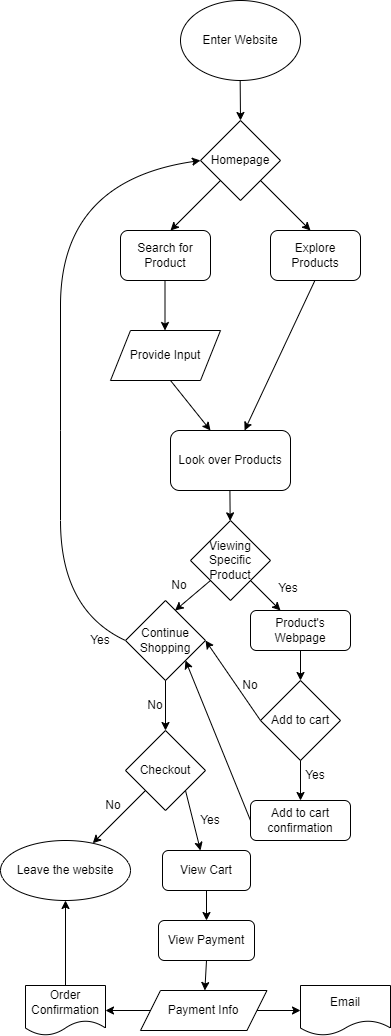

The diagram above was exported from draw.io. Its source (the exported page's mxGraphModel, read from the mxfile embedded in the PNG):
<mxGraphModel dx="532" dy="360" grid="1" gridSize="10" guides="1" tooltips="1" connect="1" arrows="1" fold="1" page="1" pageScale="1" pageWidth="850" pageHeight="1100" math="0" shadow="0">
  <root>
    <mxCell id="0" />
    <mxCell id="1" parent="0" />
    <mxCell id="3" value="" style="endArrow=classic;html=1;" edge="1" parent="1">
      <mxGeometry width="50" height="50" relative="1" as="geometry">
        <mxPoint x="419.5" y="80" as="sourcePoint" />
        <mxPoint x="420" y="140" as="targetPoint" />
      </mxGeometry>
    </mxCell>
    <mxCell id="4" value="Homepage" style="rhombus;whiteSpace=wrap;html=1;" vertex="1" parent="1">
      <mxGeometry x="380" y="140" width="80" height="80" as="geometry" />
    </mxCell>
    <mxCell id="5" value="" style="endArrow=classic;html=1;" edge="1" parent="1">
      <mxGeometry width="50" height="50" relative="1" as="geometry">
        <mxPoint x="440" y="200" as="sourcePoint" />
        <mxPoint x="490" y="250" as="targetPoint" />
      </mxGeometry>
    </mxCell>
    <mxCell id="6" value="" style="endArrow=classic;html=1;" edge="1" parent="1">
      <mxGeometry width="50" height="50" relative="1" as="geometry">
        <mxPoint x="400" y="200" as="sourcePoint" />
        <mxPoint x="350" y="250" as="targetPoint" />
      </mxGeometry>
    </mxCell>
    <mxCell id="7" value="Enter Website" style="ellipse;whiteSpace=wrap;html=1;" vertex="1" parent="1">
      <mxGeometry x="360" y="20" width="120" height="80" as="geometry" />
    </mxCell>
    <mxCell id="8" value="Search for Product" style="rounded=1;whiteSpace=wrap;html=1;" vertex="1" parent="1">
      <mxGeometry x="300" y="250" width="90" height="50" as="geometry" />
    </mxCell>
    <mxCell id="9" value="Explore Products" style="rounded=1;whiteSpace=wrap;html=1;" vertex="1" parent="1">
      <mxGeometry x="450" y="250" width="90" height="50" as="geometry" />
    </mxCell>
    <mxCell id="10" value="" style="endArrow=classic;html=1;" edge="1" parent="1">
      <mxGeometry width="50" height="50" relative="1" as="geometry">
        <mxPoint x="344.5" y="300" as="sourcePoint" />
        <mxPoint x="344.5" y="350" as="targetPoint" />
      </mxGeometry>
    </mxCell>
    <mxCell id="12" value="Provide Input" style="shape=parallelogram;perimeter=parallelogramPerimeter;whiteSpace=wrap;html=1;fixedSize=1;" vertex="1" parent="1">
      <mxGeometry x="290" y="350" width="110" height="50" as="geometry" />
    </mxCell>
    <mxCell id="13" value="" style="endArrow=classic;html=1;" edge="1" parent="1">
      <mxGeometry width="50" height="50" relative="1" as="geometry">
        <mxPoint x="350" y="400" as="sourcePoint" />
        <mxPoint x="390" y="450" as="targetPoint" />
      </mxGeometry>
    </mxCell>
    <mxCell id="14" value="" style="endArrow=classic;html=1;" edge="1" parent="1" target="15">
      <mxGeometry width="50" height="50" relative="1" as="geometry">
        <mxPoint x="494.41" y="300" as="sourcePoint" />
        <mxPoint x="440" y="450" as="targetPoint" />
      </mxGeometry>
    </mxCell>
    <mxCell id="15" value="Look over Products" style="rounded=1;whiteSpace=wrap;html=1;" vertex="1" parent="1">
      <mxGeometry x="349.9999999999999" y="450" width="120" height="60" as="geometry" />
    </mxCell>
    <mxCell id="16" value="" style="endArrow=classic;html=1;" edge="1" parent="1" target="17">
      <mxGeometry width="50" height="50" relative="1" as="geometry">
        <mxPoint x="409.41" y="510" as="sourcePoint" />
        <mxPoint x="409.41" y="570" as="targetPoint" />
      </mxGeometry>
    </mxCell>
    <mxCell id="17" value="Viewing&lt;br&gt;Specific Product" style="rhombus;whiteSpace=wrap;html=1;" vertex="1" parent="1">
      <mxGeometry x="370.00000000000006" y="540" width="80" height="80" as="geometry" />
    </mxCell>
    <mxCell id="18" value="" style="endArrow=classic;html=1;exitX=0.5;exitY=1;exitDx=0;exitDy=0;" edge="1" parent="1" target="19">
      <mxGeometry width="50" height="50" relative="1" as="geometry">
        <mxPoint x="479.9999999999999" y="770" as="sourcePoint" />
        <mxPoint x="360" y="670" as="targetPoint" />
      </mxGeometry>
    </mxCell>
    <mxCell id="19" value="Add to cart confirmation" style="rounded=1;whiteSpace=wrap;html=1;" vertex="1" parent="1">
      <mxGeometry x="430" y="820" width="100" height="40" as="geometry" />
    </mxCell>
    <mxCell id="20" value="" style="endArrow=classic;html=1;exitX=0.5;exitY=1;exitDx=0;exitDy=0;" edge="1" parent="1" source="23">
      <mxGeometry width="50" height="50" relative="1" as="geometry">
        <mxPoint x="305" y="710" as="sourcePoint" />
        <mxPoint x="479.9999999999999" y="700" as="targetPoint" />
      </mxGeometry>
    </mxCell>
    <mxCell id="22" value="" style="endArrow=classic;html=1;" edge="1" parent="1" target="23">
      <mxGeometry width="50" height="50" relative="1" as="geometry">
        <mxPoint x="430" y="600" as="sourcePoint" />
        <mxPoint x="460" y="630" as="targetPoint" />
      </mxGeometry>
    </mxCell>
    <mxCell id="23" value="Product's Webpage" style="rounded=1;whiteSpace=wrap;html=1;" vertex="1" parent="1">
      <mxGeometry x="430" y="630" width="100" height="40" as="geometry" />
    </mxCell>
    <mxCell id="26" value="Yes" style="text;strokeColor=none;align=center;fillColor=none;html=1;verticalAlign=middle;whiteSpace=wrap;rounded=0;" vertex="1" parent="1">
      <mxGeometry x="438" y="593" width="60" height="30" as="geometry" />
    </mxCell>
    <mxCell id="27" value="" style="endArrow=classic;html=1;exitX=0;exitY=1;exitDx=0;exitDy=0;" edge="1" parent="1" source="17">
      <mxGeometry width="50" height="50" relative="1" as="geometry">
        <mxPoint x="380" y="660" as="sourcePoint" />
        <mxPoint x="354.5454545454545" y="630" as="targetPoint" />
      </mxGeometry>
    </mxCell>
    <mxCell id="30" value="No" style="text;strokeColor=none;align=center;fillColor=none;html=1;verticalAlign=middle;whiteSpace=wrap;rounded=0;" vertex="1" parent="1">
      <mxGeometry x="329" y="590" width="60" height="30" as="geometry" />
    </mxCell>
    <mxCell id="34" value="Continue Shopping" style="rhombus;whiteSpace=wrap;html=1;" vertex="1" parent="1">
      <mxGeometry x="305" y="620" width="80" height="80" as="geometry" />
    </mxCell>
    <mxCell id="52" style="edgeStyle=none;html=1;exitX=0;exitY=0.5;exitDx=0;exitDy=0;entryX=1;entryY=0.5;entryDx=0;entryDy=0;" edge="1" parent="1" source="35" target="34">
      <mxGeometry relative="1" as="geometry" />
    </mxCell>
    <mxCell id="35" value="Add to cart" style="rhombus;whiteSpace=wrap;html=1;" vertex="1" parent="1">
      <mxGeometry x="440" y="700" width="80" height="80" as="geometry" />
    </mxCell>
    <mxCell id="36" value="Yes" style="text;strokeColor=none;align=center;fillColor=none;html=1;verticalAlign=middle;whiteSpace=wrap;rounded=0;" vertex="1" parent="1">
      <mxGeometry x="465" y="780" width="60" height="30" as="geometry" />
    </mxCell>
    <mxCell id="38" value="" style="endArrow=classic;html=1;entryX=1;entryY=1;entryDx=0;entryDy=0;exitX=0;exitY=0.5;exitDx=0;exitDy=0;" edge="1" parent="1" source="19" target="34">
      <mxGeometry width="50" height="50" relative="1" as="geometry">
        <mxPoint x="390" y="770" as="sourcePoint" />
        <mxPoint x="379.9999999999999" y="670" as="targetPoint" />
      </mxGeometry>
    </mxCell>
    <mxCell id="40" value="" style="endArrow=classic;html=1;exitX=0.5;exitY=1;exitDx=0;exitDy=0;" edge="1" parent="1" source="34">
      <mxGeometry width="50" height="50" relative="1" as="geometry">
        <mxPoint x="390" y="700" as="sourcePoint" />
        <mxPoint x="345" y="750" as="targetPoint" />
      </mxGeometry>
    </mxCell>
    <mxCell id="41" value="No" style="text;strokeColor=none;align=center;fillColor=none;html=1;verticalAlign=middle;whiteSpace=wrap;rounded=0;" vertex="1" parent="1">
      <mxGeometry x="305" y="710" width="60" height="30" as="geometry" />
    </mxCell>
    <mxCell id="47" style="edgeStyle=none;html=1;exitX=1;exitY=1;exitDx=0;exitDy=0;" edge="1" parent="1" source="43">
      <mxGeometry relative="1" as="geometry">
        <mxPoint x="380.0000000000001" y="870" as="targetPoint" />
      </mxGeometry>
    </mxCell>
    <mxCell id="48" style="edgeStyle=none;html=1;exitX=0;exitY=1;exitDx=0;exitDy=0;" edge="1" parent="1" source="43" target="49">
      <mxGeometry relative="1" as="geometry">
        <mxPoint x="310.0000000000001" y="870" as="targetPoint" />
      </mxGeometry>
    </mxCell>
    <mxCell id="43" value="Checkout" style="rhombus;whiteSpace=wrap;html=1;" vertex="1" parent="1">
      <mxGeometry x="305" y="750" width="80" height="80" as="geometry" />
    </mxCell>
    <mxCell id="44" value="" style="curved=1;endArrow=classic;html=1;exitX=0;exitY=0.5;exitDx=0;exitDy=0;entryX=0;entryY=0.5;entryDx=0;entryDy=0;" edge="1" parent="1" source="34" target="4">
      <mxGeometry width="50" height="50" relative="1" as="geometry">
        <mxPoint x="280" y="500" as="sourcePoint" />
        <mxPoint x="200" y="290" as="targetPoint" />
        <Array as="points">
          <mxPoint x="240" y="630" />
          <mxPoint x="240" y="450" />
          <mxPoint x="240" y="200" />
        </Array>
      </mxGeometry>
    </mxCell>
    <mxCell id="45" value="Yes" style="text;strokeColor=none;align=center;fillColor=none;html=1;verticalAlign=middle;whiteSpace=wrap;rounded=0;" vertex="1" parent="1">
      <mxGeometry x="250" y="645" width="60" height="30" as="geometry" />
    </mxCell>
    <mxCell id="49" value="Leave the website" style="ellipse;whiteSpace=wrap;html=1;" vertex="1" parent="1">
      <mxGeometry x="180" y="860" width="130" height="60" as="geometry" />
    </mxCell>
    <mxCell id="56" style="edgeStyle=none;html=1;exitX=0.5;exitY=1;exitDx=0;exitDy=0;" edge="1" parent="1" source="50" target="57">
      <mxGeometry relative="1" as="geometry">
        <mxPoint x="386.46153846153845" y="950" as="targetPoint" />
      </mxGeometry>
    </mxCell>
    <mxCell id="50" value="View Cart" style="rounded=1;whiteSpace=wrap;html=1;" vertex="1" parent="1">
      <mxGeometry x="342" y="870" width="88" height="40" as="geometry" />
    </mxCell>
    <mxCell id="51" value="Yes" style="text;strokeColor=none;align=center;fillColor=none;html=1;verticalAlign=middle;whiteSpace=wrap;rounded=0;" vertex="1" parent="1">
      <mxGeometry x="360" y="825" width="60" height="30" as="geometry" />
    </mxCell>
    <mxCell id="53" value="No" style="text;strokeColor=none;align=center;fillColor=none;html=1;verticalAlign=middle;whiteSpace=wrap;rounded=0;" vertex="1" parent="1">
      <mxGeometry x="400" y="690" width="60" height="30" as="geometry" />
    </mxCell>
    <mxCell id="54" value="No" style="text;strokeColor=none;align=center;fillColor=none;html=1;verticalAlign=middle;whiteSpace=wrap;rounded=0;" vertex="1" parent="1">
      <mxGeometry x="263" y="810" width="60" height="30" as="geometry" />
    </mxCell>
    <mxCell id="59" style="edgeStyle=none;html=1;exitX=0.5;exitY=1;exitDx=0;exitDy=0;" edge="1" parent="1" source="57" target="60">
      <mxGeometry relative="1" as="geometry">
        <mxPoint x="386.46153846153845" y="1020" as="targetPoint" />
      </mxGeometry>
    </mxCell>
    <mxCell id="57" value="View Payment" style="rounded=1;whiteSpace=wrap;html=1;" vertex="1" parent="1">
      <mxGeometry x="338" y="940" width="96" height="40" as="geometry" />
    </mxCell>
    <mxCell id="63" style="edgeStyle=none;html=1;exitX=0;exitY=0.5;exitDx=0;exitDy=0;" edge="1" parent="1" source="60" target="64">
      <mxGeometry relative="1" as="geometry">
        <mxPoint x="290.0000000000001" y="1030.7692307692307" as="targetPoint" />
      </mxGeometry>
    </mxCell>
    <mxCell id="66" style="edgeStyle=none;html=1;exitX=1;exitY=0.5;exitDx=0;exitDy=0;" edge="1" parent="1" source="60" target="67">
      <mxGeometry relative="1" as="geometry">
        <mxPoint x="480.0000000000001" y="1030.7692307692307" as="targetPoint" />
      </mxGeometry>
    </mxCell>
    <mxCell id="60" value="Payment Info" style="shape=parallelogram;perimeter=parallelogramPerimeter;whiteSpace=wrap;html=1;fixedSize=1;" vertex="1" parent="1">
      <mxGeometry x="320" y="1010" width="126.46" height="40" as="geometry" />
    </mxCell>
    <mxCell id="68" style="edgeStyle=none;html=1;exitX=0.5;exitY=0;exitDx=0;exitDy=0;entryX=0.5;entryY=1;entryDx=0;entryDy=0;" edge="1" parent="1" source="64" target="49">
      <mxGeometry relative="1" as="geometry" />
    </mxCell>
    <mxCell id="64" value="Order Confirmation" style="shape=document;whiteSpace=wrap;html=1;boundedLbl=1;" vertex="1" parent="1">
      <mxGeometry x="205" y="1005" width="80" height="50" as="geometry" />
    </mxCell>
    <mxCell id="67" value="Email" style="shape=document;whiteSpace=wrap;html=1;boundedLbl=1;" vertex="1" parent="1">
      <mxGeometry x="480" y="1005" width="90" height="50" as="geometry" />
    </mxCell>
  </root>
</mxGraphModel>